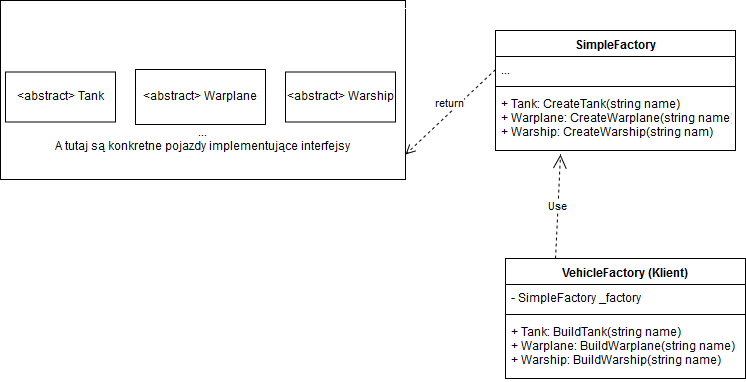

The diagram above was exported from draw.io. Its source (the exported page's mxGraphModel, read from the mxfile embedded in the PNG):
<mxGraphModel dx="840" dy="445" grid="1" gridSize="10" guides="1" tooltips="1" connect="1" arrows="1" fold="1" page="1" pageScale="1.5" pageWidth="1169" pageHeight="826" background="none" math="0" shadow="0">
  <root>
    <mxCell id="0" style=";html=1;" />
    <mxCell id="1" style=";html=1;" parent="0" />
    <mxCell id="A-bw1fyXRag2-PP-vEi--7" value="&amp;lt;abstract&amp;gt; Tank" style="html=1;" parent="1" vertex="1">
      <mxGeometry x="10" y="132.5" width="110" height="50" as="geometry" />
    </mxCell>
    <mxCell id="A-bw1fyXRag2-PP-vEi--8" value="&amp;lt;abstract&amp;gt; Warplane" style="html=1;" parent="1" vertex="1">
      <mxGeometry x="140" y="130" width="130" height="55" as="geometry" />
    </mxCell>
    <mxCell id="A-bw1fyXRag2-PP-vEi--10" value="&amp;lt;abstract&amp;gt; Warship" style="html=1;" parent="1" vertex="1">
      <mxGeometry x="290" y="132.5" width="110" height="50" as="geometry" />
    </mxCell>
    <mxCell id="A-bw1fyXRag2-PP-vEi--15" value="VehicleFactory (Klient)" style="swimlane;fontStyle=1;align=center;verticalAlign=top;childLayout=stackLayout;horizontal=1;startSize=26;horizontalStack=0;resizeParent=1;resizeParentMax=0;resizeLast=0;collapsible=1;marginBottom=0;" parent="1" vertex="1">
      <mxGeometry x="510" y="319" width="240" height="120" as="geometry" />
    </mxCell>
    <mxCell id="A-bw1fyXRag2-PP-vEi--26" value="Use" style="endArrow=open;endSize=12;dashed=1;html=1;entryX=0.271;entryY=1.067;entryDx=0;entryDy=0;entryPerimeter=0;" parent="A-bw1fyXRag2-PP-vEi--15" target="A-bw1fyXRag2-PP-vEi--25" edge="1">
      <mxGeometry width="160" relative="1" as="geometry">
        <mxPoint x="50" as="sourcePoint" />
        <mxPoint x="210" as="targetPoint" />
      </mxGeometry>
    </mxCell>
    <mxCell id="A-bw1fyXRag2-PP-vEi--16" value="- SimpleFactory _factory" style="text;strokeColor=none;fillColor=none;align=left;verticalAlign=top;spacingLeft=4;spacingRight=4;overflow=hidden;rotatable=0;points=[[0,0.5],[1,0.5]];portConstraint=eastwest;" parent="A-bw1fyXRag2-PP-vEi--15" vertex="1">
      <mxGeometry y="26" width="240" height="26" as="geometry" />
    </mxCell>
    <mxCell id="A-bw1fyXRag2-PP-vEi--17" value="" style="line;strokeWidth=1;fillColor=none;align=left;verticalAlign=middle;spacingTop=-1;spacingLeft=3;spacingRight=3;rotatable=0;labelPosition=right;points=[];portConstraint=eastwest;" parent="A-bw1fyXRag2-PP-vEi--15" vertex="1">
      <mxGeometry y="52" width="240" height="8" as="geometry" />
    </mxCell>
    <mxCell id="A-bw1fyXRag2-PP-vEi--18" value="+ Tank: BuildTank(string name)&#10;+ Warplane: BuildWarplane(string name)&#10;+ Warship: BuildWarship(string name)&#10;&#10;" style="text;strokeColor=none;fillColor=none;align=left;verticalAlign=top;spacingLeft=4;spacingRight=4;overflow=hidden;rotatable=0;points=[[0,0.5],[1,0.5]];portConstraint=eastwest;" parent="A-bw1fyXRag2-PP-vEi--15" vertex="1">
      <mxGeometry y="60" width="240" height="60" as="geometry" />
    </mxCell>
    <mxCell id="A-bw1fyXRag2-PP-vEi--22" value="SimpleFactory" style="swimlane;fontStyle=1;align=center;verticalAlign=top;childLayout=stackLayout;horizontal=1;startSize=26;horizontalStack=0;resizeParent=1;resizeParentMax=0;resizeLast=0;collapsible=1;marginBottom=0;" parent="1" vertex="1">
      <mxGeometry x="500" y="91" width="240" height="120" as="geometry" />
    </mxCell>
    <mxCell id="A-bw1fyXRag2-PP-vEi--23" value="..." style="text;strokeColor=none;fillColor=none;align=left;verticalAlign=top;spacingLeft=4;spacingRight=4;overflow=hidden;rotatable=0;points=[[0,0.5],[1,0.5]];portConstraint=eastwest;" parent="A-bw1fyXRag2-PP-vEi--22" vertex="1">
      <mxGeometry y="26" width="240" height="26" as="geometry" />
    </mxCell>
    <mxCell id="A-bw1fyXRag2-PP-vEi--24" value="" style="line;strokeWidth=1;fillColor=none;align=left;verticalAlign=middle;spacingTop=-1;spacingLeft=3;spacingRight=3;rotatable=0;labelPosition=right;points=[];portConstraint=eastwest;" parent="A-bw1fyXRag2-PP-vEi--22" vertex="1">
      <mxGeometry y="52" width="240" height="8" as="geometry" />
    </mxCell>
    <mxCell id="A-bw1fyXRag2-PP-vEi--25" value="+ Tank: CreateTank(string name)&#10;+ Warplane: CreateWarplane(string name)&#10;+ Warship: CreateWarship(string nam)&#10;" style="text;strokeColor=none;fillColor=none;align=left;verticalAlign=top;spacingLeft=4;spacingRight=4;overflow=hidden;rotatable=0;points=[[0,0.5],[1,0.5]];portConstraint=eastwest;" parent="A-bw1fyXRag2-PP-vEi--22" vertex="1">
      <mxGeometry y="60" width="240" height="60" as="geometry" />
    </mxCell>
    <mxCell id="A-bw1fyXRag2-PP-vEi--29" value="&lt;div&gt;&lt;br&gt;&lt;/div&gt;&lt;div&gt;&lt;br&gt;&lt;/div&gt;&lt;div&gt;&lt;br&gt;&lt;/div&gt;&lt;div&gt;&lt;br&gt;&lt;/div&gt;&lt;div&gt;&lt;br&gt;&lt;/div&gt;&lt;div&gt;&lt;br&gt;&lt;/div&gt;&lt;div&gt;&lt;br&gt;&lt;/div&gt;&lt;div&gt;...&lt;/div&gt;&lt;div&gt;A tutaj są konkretne pojazdy implementujące interfejsy&lt;br&gt;&lt;/div&gt;" style="rounded=0;whiteSpace=wrap;html=1;fillColor=none;" parent="1" vertex="1">
      <mxGeometry x="5" y="61" width="405" height="179" as="geometry" />
    </mxCell>
    <mxCell id="A-bw1fyXRag2-PP-vEi--31" value="return" style="html=1;verticalAlign=bottom;endArrow=open;dashed=1;endSize=8;entryX=1;entryY=0.86;entryDx=0;entryDy=0;entryPerimeter=0;exitX=0;exitY=0.5;exitDx=0;exitDy=0;" parent="1" source="A-bw1fyXRag2-PP-vEi--23" target="A-bw1fyXRag2-PP-vEi--29" edge="1">
      <mxGeometry relative="1" as="geometry">
        <mxPoint x="420" y="310" as="sourcePoint" />
        <mxPoint x="340" y="310" as="targetPoint" />
      </mxGeometry>
    </mxCell>
  </root>
</mxGraphModel>